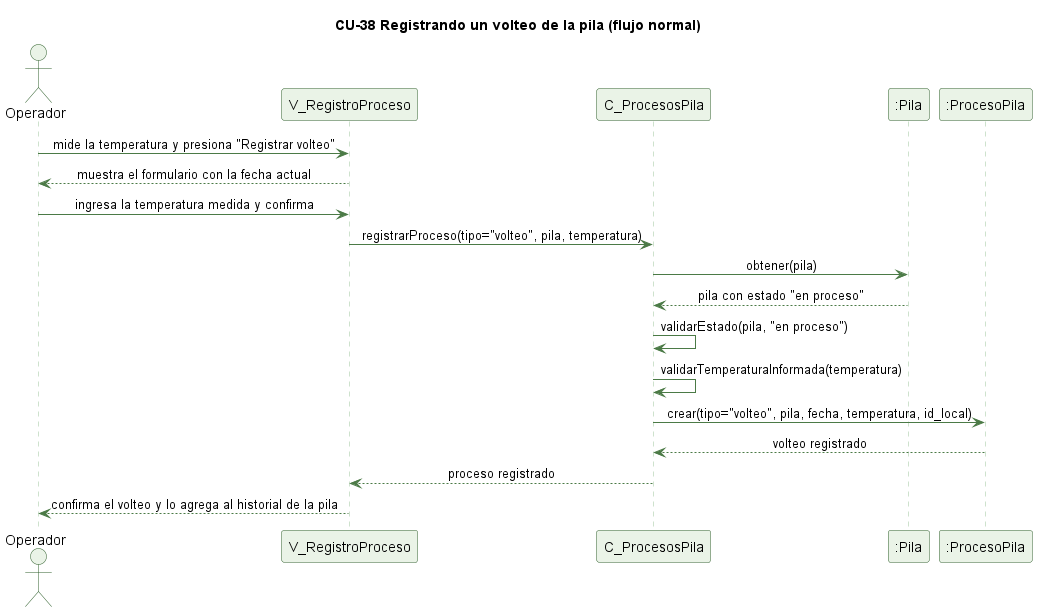

The diagram above was rendered by PlantUML. Its source (embedded in the PNG):
@startuml cu38-volteo-normal
' CU-38 Registrando un volteo de la pila - flujo normal
skinparam backgroundColor #FFFFFF
skinparam shadowing false
skinparam defaultFontName Helvetica
skinparam sequenceMessageAlign center
skinparam ParticipantBackgroundColor #EAF3E7
skinparam ParticipantBorderColor #2E5E2A
skinparam ActorBackgroundColor #EAF3E7
skinparam ActorBorderColor #2E5E2A
skinparam sequenceLifeLineBorderColor #9CC49A
skinparam ArrowColor #4B7A46

title CU-38 Registrando un volteo de la pila (flujo normal)

actor Operador
participant "V_RegistroProceso" as V
participant "C_ProcesosPila" as C
participant ":Pila" as P
participant ":ProcesoPila" as PP

Operador -> V : mide la temperatura y presiona "Registrar volteo"
V --> Operador : muestra el formulario con la fecha actual
Operador -> V : ingresa la temperatura medida y confirma
V -> C : registrarProceso(tipo="volteo", pila, temperatura)
C -> P : obtener(pila)
P --> C : pila con estado "en proceso"
C -> C : validarEstado(pila, "en proceso")
C -> C : validarTemperaturaInformada(temperatura)
C -> PP : crear(tipo="volteo", pila, fecha, temperatura, id_local)
PP --> C : volteo registrado
C --> V : proceso registrado
V --> Operador : confirma el volteo y lo agrega al historial de la pila

@enduml